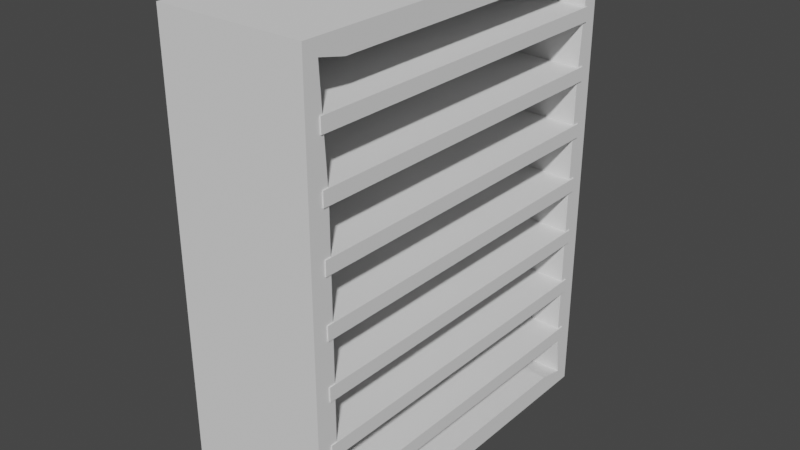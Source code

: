 # Source: BookShelf.blend  (saved by Blender 2.90.8; exported with 4.5.12 LTS)
import bpy
from mathutils import Matrix  # noqa: F401  (used for matrix-valued properties, if any)

bpy.ops.wm.read_factory_settings(use_empty=True)
scene = bpy.context.scene
scene.name = 'Scene'

# ---- collections
col_collection = bpy.data.collections.new('Collection'); scene.collection.children.link(col_collection)

# ---- world
world_world = bpy.data.worlds.new('World'); scene.world = world_world
world_world.use_nodes = True; world_world.node_tree.nodes.clear()
_N = world_world.node_tree.nodes; _L = world_world.node_tree.links
n0 = _N.new('ShaderNodeOutputWorld'); n0.name = 'World Output'; n0.location = (300, 300)
n1 = _N.new('ShaderNodeBackground'); n1.name = 'Background'; n1.location = (10, 300)
n1.inputs[0].default_value = (0.05088, 0.05088, 0.05088, 1.0)
_L.new(n1.outputs[0], n0.inputs[0])
n0.is_active_output = True
world_world.color = (0.05088, 0.05088, 0.05088)
world_world.use_sun_shadow = False
world_world.sun_shadow_jitter_overblur = 0.0

# ---- meshes
me_cube_001 = bpy.data.meshes.new('Cube.001')
me_cube_001.from_pydata([(-1.0, -1.0, -1.0), (-1.0, -1.0, 3.456), (-1.0, 2.602, -1.0), (-1.0, 2.602, 3.456), (0.4116, -1.0, -1.0), (0.4116, -1.0, 3.456), (0.4116, 2.602, -1.0), (0.4116, 2.602, 3.456), (-1.0, 2.202, -1.0), (-1.0, 1.802, -1.0), (-1.0, 1.401, -1.0), (-1.0, 1.001, -1.0), (-1.0, 0.6009, -1.0), (-1.0, 0.2006, -1.0), (-1.0, -0.1996, -1.0), (-1.0, -0.5998, -1.0), (-1.0, -0.5998, 3.456), (-1.0, -0.1996, 3.456), (-1.0, 0.2006, 3.456), (-1.0, 0.6009, 3.456), (-1.0, 1.001, 3.456), (-1.0, 1.401, 3.456), (-1.0, 1.802, 3.456), (-1.0, 2.202, 3.456), (0.4116, -0.5998, -1.0), (0.4116, -0.1996, -1.0), (0.4116, 0.2006, -1.0), (0.4116, 0.6009, -1.0), (0.4116, 1.001, -1.0), (0.4116, 1.401, -1.0), (0.4116, 1.802, -1.0), (0.4116, 2.202, -1.0), (0.4116, 2.202, 3.456), (0.4116, 1.802, 3.456), (0.4116, 1.401, 3.456), (0.4116, 1.001, 3.456), (0.4116, 0.6009, 3.456), (0.4116, 0.2006, 3.456), (0.4116, -0.1996, 3.456), (0.4116, -0.5998, 3.456), (-1.0, -1.0, -0.3977), (-1.0, -1.0, 0.6711), (-1.0, -1.0, 1.228), (-1.0, -1.0, 1.77), (-1.0, -1.0, 2.311), (-1.0, 2.602, 2.311), (-1.0, 2.602, 1.77), (-1.0, 2.602, 1.228), (-1.0, 2.602, 0.6711), (-1.0, 2.602, -0.3977), (0.4116, 2.602, 2.311), (0.4116, 2.602, 1.77), (0.4116, 2.602, 1.228), (0.4116, 2.602, 0.6711), (0.4116, 2.602, -0.3977), (0.4116, -1.0, 2.311), (0.4116, -1.0, 1.77), (0.4116, -1.0, 1.228), (0.4116, -1.0, 0.6711), (0.4116, -1.0, -0.3977), (-1.0, 2.202, -0.3977), (-1.0, 2.202, 0.6711), (-1.0, 2.202, 1.228), (-1.0, 2.202, 1.77), (-1.0, 2.202, 2.311), (-1.0, 1.802, -0.3977), (-1.0, 1.802, 0.6711), (-1.0, 1.802, 1.228), (-1.0, 1.802, 1.77), (-1.0, 1.802, 2.311), (-1.0, 1.401, -0.3977), (-1.0, 1.401, 0.6711), (-1.0, 1.401, 1.228), (-1.0, 1.401, 1.77), (-1.0, 1.401, 2.311), (-1.0, 1.001, -0.3977), (-1.0, 1.001, 0.6711), (-1.0, 1.001, 1.228), (-1.0, 1.001, 1.77), (-1.0, 1.001, 2.311), (-1.0, 0.6009, -0.3977), (-1.0, 0.6009, 0.6711), (-1.0, 0.6009, 1.228), (-1.0, 0.6009, 1.77), (-1.0, 0.6009, 2.311), (-1.0, 0.2006, -0.3977), (-1.0, 0.2006, 0.6711), (-1.0, 0.2006, 1.228), (-1.0, 0.2006, 1.77), (-1.0, 0.2006, 2.311), (-1.0, -0.1996, -0.3977), (-1.0, -0.1996, 0.6711), (-1.0, -0.1996, 1.228), (-1.0, -0.1996, 1.77), (-1.0, -0.1996, 2.311), (-1.0, -0.5998, -0.3977), (-1.0, -0.5998, 0.6711), (-1.0, -0.5998, 1.228), (-1.0, -0.5998, 1.77), (-1.0, -0.5998, 2.311), (-1.0, -1.0, 0.1367), (-1.0, 2.602, 0.1367), (0.4116, 2.602, 0.1367), (0.4116, -1.0, 0.1367), (-1.0, 2.202, 0.1367), (-1.0, 1.802, 0.1367), (-1.0, 1.401, 0.1367), (-1.0, 1.001, 0.1367), (-1.0, 0.6009, 0.1367), (-1.0, 0.2006, 0.1367), (-1.0, -0.1996, 0.1367), (-1.0, -0.5998, 0.1367)], [], [(45, 3, 7, 50), (55, 5, 1, 44), (15, 24, 4, 0), (39, 16, 1, 5), (99, 44, 1, 16), (45, 64, 23, 3), (64, 69, 22, 23), (69, 74, 21, 22), (74, 79, 20, 21), (79, 84, 19, 20), (84, 89, 18, 19), (89, 94, 17, 18), (94, 99, 16, 17), (7, 3, 23, 32), (32, 23, 22, 33), (33, 22, 21, 34), (34, 21, 20, 35), (35, 20, 19, 36), (36, 19, 18, 37), (37, 18, 17, 38), (38, 17, 16, 39), (2, 6, 31, 8), (8, 31, 30, 9), (9, 30, 29, 10), (10, 29, 28, 11), (11, 28, 27, 12), (12, 27, 26, 13), (13, 26, 25, 14), (14, 25, 24, 15), (14, 15, 95, 90), (110, 111, 96, 91), (91, 96, 97, 92), (92, 97, 98, 93), (93, 98, 99, 94), (13, 14, 90, 85), (109, 110, 91, 86), (87, 92, 93, 88), (88, 93, 94, 89), (12, 13, 85, 80), (108, 109, 86, 81), (82, 87, 88, 83), (83, 88, 89, 84), (11, 12, 80, 75), (76, 81, 82, 77), (78, 83, 84, 79), (10, 11, 75, 70), (71, 76, 77, 72), (73, 78, 79, 74), (9, 10, 70, 65), (105, 106, 71, 66), (67, 72, 73, 68), (68, 73, 74, 69), (8, 9, 65, 60), (104, 105, 66, 61), (62, 67, 68, 63), (63, 68, 69, 64), (2, 8, 60, 49), (101, 104, 61, 48), (48, 61, 62, 47), (47, 62, 63, 46), (46, 63, 64, 45), (15, 0, 40, 95), (111, 100, 41, 96), (96, 41, 42, 97), (97, 42, 43, 98), (98, 43, 44, 99), (4, 59, 40, 0), (103, 58, 41, 100), (58, 57, 42, 41), (57, 56, 43, 42), (56, 55, 44, 43), (2, 49, 54, 6), (101, 48, 53, 102), (48, 47, 52, 53), (47, 46, 51, 52), (46, 45, 50, 51), (49, 101, 102, 54), (59, 103, 100, 40), (95, 40, 100, 111), (49, 60, 104, 101), (60, 65, 105, 104), (65, 70, 106, 105), (70, 75, 107, 106), (75, 80, 108, 107), (90, 95, 111, 110)])
_uv = me_cube_001.uv_layers.new(name='UVMap')
_uv.uv.foreach_set('vector', [0.5833, 0.25, 0.625, 0.25, 0.625, 0.5, 0.5833, 0.5, 0.5833, 0.75, 0.625, 0.75, 0.625, 1.0, 0.5833, 1.0, 0.125, 0.7222, 0.375, 0.7222, 0.375, 0.75, 0.125, 0.75, 0.625, 0.7222, 0.875, 0.7222, 0.875, 0.75, 0.625, 0.75, 0.7685, 0.7315, 0.7917, 0.7917, 0.875, 0.75, 0.8472, 0.6944, 0.5833, 0.25, 0.6065, 0.3102, 0.6528, 0.3056, 0.625, 0.25, 0.6065, 0.3102, 0.6296, 0.3704, 0.6806, 0.3611, 0.6528, 0.3056, 0.6296, 0.3704, 0.6528, 0.4306, 0.7083, 0.4167, 0.6806, 0.3611, 0.6528, 0.4306, 0.6759, 0.4907, 0.7361, 0.4722, 0.7083, 0.4167, 0.6759, 0.4907, 0.6991, 0.5509, 0.7639, 0.5278, 0.7361, 0.4722, 0.6991, 0.5509, 0.7222, 0.6111, 0.7917, 0.5833, 0.7639, 0.5278, 0.7222, 0.6111, 0.7454, 0.6713, 0.8194, 0.6389, 0.7917, 0.5833, 0.7454, 0.6713, 0.7685, 0.7315, 0.8472, 0.6944, 0.8194, 0.6389, 0.625, 0.5, 0.875, 0.5, 0.875, 0.5278, 0.625, 0.5278, 0.625, 0.5278, 0.875, 0.5278, 0.875, 0.5556, 0.625, 0.5556, 0.625, 0.5556, 0.875, 0.5556, 0.875, 0.5833, 0.625, 0.5833, 0.625, 0.5833, 0.875, 0.5833, 0.875, 0.6111, 0.625, 0.6111, 0.625, 0.6111, 0.875, 0.6111, 0.875, 0.6389, 0.625, 0.6389, 0.625, 0.6389, 0.875, 0.6389, 0.875, 0.6667, 0.625, 0.6667, 0.625, 0.6667, 0.875, 0.6667, 0.875, 0.6944, 0.625, 0.6944, 0.625, 0.6944, 0.875, 0.6944, 0.875, 0.7222, 0.625, 0.7222, 0.125, 0.5, 0.375, 0.5, 0.375, 0.5278, 0.125, 0.5278, 0.125, 0.5278, 0.375, 0.5278, 0.375, 0.5556, 0.125, 0.5556, 0.125, 0.5556, 0.375, 0.5556, 0.375, 0.5833, 0.125, 0.5833, 0.125, 0.5833, 0.375, 0.5833, 0.375, 0.6111, 0.125, 0.6111, 0.125, 0.6111, 0.375, 0.6111, 0.375, 0.6389, 0.125, 0.6389, 0.125, 0.6389, 0.375, 0.6389, 0.375, 0.6667, 0.125, 0.6667, 0.125, 0.6667, 0.375, 0.6667, 0.375, 0.6944, 0.125, 0.6944, 0.125, 0.6944, 0.375, 0.6944, 0.375, 0.7222, 0.125, 0.7222, 0.375, 0.8333, 0.375, 0.9167, 0.4537, 0.8796, 0.4491, 0.8009, 0.4861, 0.7847, 0.4931, 0.8611, 0.5324, 0.8426, 0.5231, 0.7685, 0.5231, 0.7685, 0.5324, 0.8426, 0.6111, 0.8056, 0.5972, 0.7361, 0.5972, 0.7361, 0.6111, 0.8056, 0.6898, 0.7685, 0.6713, 0.7037, 0.6713, 0.7037, 0.6898, 0.7685, 0.7685, 0.7315, 0.7454, 0.6713, 0.375, 0.75, 0.375, 0.8333, 0.4491, 0.8009, 0.4444, 0.7222, 0.4792, 0.7083, 0.4861, 0.7847, 0.5231, 0.7685, 0.5139, 0.6944, 0.5833, 0.6667, 0.5972, 0.7361, 0.6713, 0.7037, 0.6528, 0.6389, 0.6528, 0.6389, 0.6713, 0.7037, 0.7454, 0.6713, 0.7222, 0.6111, 0.375, 0.6667, 0.375, 0.75, 0.4444, 0.7222, 0.4398, 0.6435, 0.4722, 0.6319, 0.4792, 0.7083, 0.5139, 0.6944, 0.5046, 0.6204, 0.5694, 0.5972, 0.5833, 0.6667, 0.6528, 0.6389, 0.6343, 0.5741, 0.6343, 0.5741, 0.6528, 0.6389, 0.7222, 0.6111, 0.6991, 0.5509, 0.375, 0.5833, 0.375, 0.6667, 0.4398, 0.6435, 0.4352, 0.5648, 0.4954, 0.5463, 0.5046, 0.6204, 0.5694, 0.5972, 0.5556, 0.5278, 0.6157, 0.5093, 0.6343, 0.5741, 0.6991, 0.5509, 0.6759, 0.4907, 0.375, 0.5, 0.375, 0.5833, 0.4352, 0.5648, 0.4306, 0.4861, 0.4861, 0.4722, 0.4954, 0.5463, 0.5556, 0.5278, 0.5417, 0.4583, 0.5972, 0.4444, 0.6157, 0.5093, 0.6759, 0.4907, 0.6528, 0.4306, 0.375, 0.4167, 0.375, 0.5, 0.4306, 0.4861, 0.4259, 0.4074, 0.4514, 0.4028, 0.4583, 0.4792, 0.4861, 0.4722, 0.4769, 0.3981, 0.5278, 0.3889, 0.5417, 0.4583, 0.5972, 0.4444, 0.5787, 0.3796, 0.5787, 0.3796, 0.5972, 0.4444, 0.6528, 0.4306, 0.6296, 0.3704, 0.375, 0.3333, 0.375, 0.4167, 0.4259, 0.4074, 0.4213, 0.3287, 0.4444, 0.3264, 0.4514, 0.4028, 0.4769, 0.3981, 0.4676, 0.3241, 0.5139, 0.3194, 0.5278, 0.3889, 0.5787, 0.3796, 0.5602, 0.3148, 0.5602, 0.3148, 0.5787, 0.3796, 0.6296, 0.3704, 0.6065, 0.3102, 0.375, 0.25, 0.375, 0.3333, 0.4213, 0.3287, 0.4167, 0.25, 0.4375, 0.25, 0.4444, 0.3264, 0.4676, 0.3241, 0.4583, 0.25, 0.4583, 0.25, 0.4676, 0.3241, 0.5139, 0.3194, 0.5, 0.25, 0.5, 0.25, 0.5139, 0.3194, 0.5602, 0.3148, 0.5417, 0.25, 0.5417, 0.25, 0.5602, 0.3148, 0.6065, 0.3102, 0.5833, 0.25, 0.375, 0.9167, 0.375, 1.0, 0.4583, 0.9583, 0.4537, 0.8796, 0.4931, 0.8611, 0.5, 0.9375, 0.5417, 0.9167, 0.5324, 0.8426, 0.5324, 0.8426, 0.5417, 0.9167, 0.625, 0.875, 0.6111, 0.8056, 0.6111, 0.8056, 0.625, 0.875, 0.7083, 0.8333, 0.6898, 0.7685, 0.6898, 0.7685, 0.7083, 0.8333, 0.7917, 0.7917, 0.7685, 0.7315, 0.375, 0.75, 0.4167, 0.75, 0.4167, 1.0, 0.375, 1.0, 0.4375, 0.75, 0.4583, 0.75, 0.4583, 1.0, 0.4375, 1.0, 0.4583, 0.75, 0.5, 0.75, 0.5, 1.0, 0.4583, 1.0, 0.5, 0.75, 0.5417, 0.75, 0.5417, 1.0, 0.5, 1.0, 0.5417, 0.75, 0.5833, 0.75, 0.5833, 1.0, 0.5417, 1.0, 0.375, 0.25, 0.4167, 0.25, 0.4167, 0.5, 0.375, 0.5, 0.4375, 0.25, 0.4583, 0.25, 0.4583, 0.5, 0.4375, 0.5, 0.4583, 0.25, 0.5, 0.25, 0.5, 0.5, 0.4583, 0.5, 0.5, 0.25, 0.5417, 0.25, 0.5417, 0.5, 0.5, 0.5, 0.5417, 0.25, 0.5833, 0.25, 0.5833, 0.5, 0.5417, 0.5, 0.4167, 0.25, 0.4375, 0.25, 0.4375, 0.5, 0.4167, 0.5, 0.4167, 0.75, 0.4375, 0.75, 0.4375, 1.0, 0.4167, 1.0, 0.4537, 0.8796, 0.4583, 0.9583, 0.5, 0.9375, 0.4931, 0.8611, 0.4167, 0.25, 0.4213, 0.3287, 0.4444, 0.3264, 0.4375, 0.25, 0.4213, 0.3287, 0.4259, 0.4074, 0.4514, 0.4028, 0.4444, 0.3264, 0.4259, 0.4074, 0.4306, 0.4861, 0.4583, 0.4792, 0.4514, 0.4028, 0.4306, 0.4861, 0.4352, 0.5648, 0.4653, 0.5556, 0.4583, 0.4792, 0.4352, 0.5648, 0.4398, 0.6435, 0.4722, 0.6319, 0.4653, 0.5556, 0.4491, 0.8009, 0.4537, 0.8796, 0.4931, 0.8611, 0.4861, 0.7847])
me_cube_001.use_mirror_x = True
me_cube_001.update()
me_cube_002 = bpy.data.meshes.new('Cube.002')
me_cube_002.from_pydata([(-1.0, -1.551, 3.456), (0.4116, -1.551, 3.456), (-1.0, -1.487, -0.4599), (-1.0, -1.487, -0.3248), (-1.0, -1.487, 0.08027), (-1.0, -1.487, 0.2153), (-1.0, -1.487, 0.6204), (-1.0, -1.487, 0.7554), (-1.0, -1.487, 1.161), (-1.0, -1.487, 1.296), (-1.0, -1.487, 1.701), (-1.0, -1.487, 1.836), (-1.0, -1.487, 2.241), (-1.0, -1.487, 2.376), (-1.0, -1.487, 2.781), (-1.0, -1.487, 2.916), (-1.0, -1.551, 3.456), (0.4116, -1.551, 3.456), (0.4116, -1.487, 2.916), (0.4116, -1.487, 2.781), (0.4116, -1.487, 2.376), (0.4116, -1.487, 2.241), (0.4116, -1.487, 1.836), (0.4116, -1.487, 1.701), (0.4116, -1.487, 1.296), (0.4116, -1.487, 1.161), (0.4116, -1.487, 0.7554), (0.4116, -1.487, 0.6204), (0.4116, -1.487, 0.2153), (0.4116, -1.487, 0.08027), (0.4116, -1.487, -0.3248), (0.4116, -1.487, -0.4599), (-1.0, -4.813, -0.4599), (-1.0, -4.813, -0.3248), (-1.0, -4.813, 0.08027), (-1.0, -4.813, 0.2153), (-1.0, -4.813, 0.6204), (-1.0, -4.813, 0.7554), (-1.0, -4.813, 1.161), (-1.0, -4.813, 1.296), (-1.0, -4.813, 1.701), (-1.0, -4.813, 1.836), (-1.0, -4.813, 2.241), (-1.0, -4.813, 2.376), (-1.0, -4.813, 2.781), (-1.0, -4.813, 2.916), (0.4116, -4.813, 2.916), (0.4116, -4.813, 2.781), (0.4116, -4.813, 2.376), (0.4116, -4.813, 2.241), (0.4116, -4.813, 1.836), (0.4116, -4.813, 1.701), (0.4116, -4.813, 1.296), (0.4116, -4.813, 1.161), (0.4116, -4.813, 0.7554), (0.4116, -4.813, 0.6204), (0.4116, -4.813, 0.2153), (0.4116, -4.813, 0.08027), (0.4116, -4.813, -0.3248), (0.4116, -4.813, -0.4599)], [], [(17, 1, 0, 16), (6, 27, 55, 36), (20, 13, 43, 48), (11, 10, 40, 41), (12, 21, 49, 42), (23, 22, 50, 51), (28, 5, 35, 56), (29, 28, 56, 57), (59, 58, 33, 32), (57, 56, 35, 34), (55, 54, 37, 36), (53, 52, 39, 38), (51, 50, 41, 40), (49, 48, 43, 42), (47, 46, 45, 44), (5, 4, 34, 35), (31, 30, 58, 59), (26, 7, 37, 54), (25, 24, 52, 53), (14, 19, 47, 44), (13, 12, 42, 43), (19, 18, 46, 47), (18, 15, 45, 46), (8, 25, 53, 38), (7, 6, 36, 37), (24, 9, 39, 52), (2, 31, 59, 32), (27, 26, 54, 55), (30, 3, 33, 58), (15, 14, 44, 45), (21, 20, 48, 49), (10, 23, 51, 40), (9, 8, 38, 39), (22, 11, 41, 50), (4, 29, 57, 34), (3, 2, 32, 33)])
_uv = me_cube_002.uv_layers.new(name='UVMap')
_uv.uv.foreach_set('vector', [0.625, 0.75, 0.625, 0.75, 0.625, 1.0, 0.625, 1.0, 0.4659, 1.0, 0.4659, 0.75, 0.4659, 0.75, 0.4659, 1.0, 0.5644, 0.75, 0.5644, 1.0, 0.5644, 1.0, 0.5644, 0.75, 0.0, 0.0, 0.0, 0.0, 0.0, 0.0, 0.0, 0.0, 0.5568, 1.0, 0.5568, 0.75, 0.5568, 0.75, 0.5568, 1.0, 0.0, 0.0, 0.0, 0.0, 0.0, 0.0, 0.0, 0.0, 0.4432, 0.75, 0.4432, 1.0, 0.4432, 1.0, 0.4432, 0.75, 0.0, 0.0, 0.0, 0.0, 0.0, 0.0, 0.0, 0.0, 0.4053, 0.75, 0.4129, 0.75, 0.4129, 1.0, 0.4053, 1.0, 0.4356, 0.75, 0.4432, 0.75, 0.4432, 1.0, 0.4356, 1.0, 0.4659, 0.75, 0.4735, 0.75, 0.4735, 1.0, 0.4659, 1.0, 0.4962, 0.75, 0.5038, 0.75, 0.5038, 1.0, 0.4962, 1.0, 0.5265, 0.75, 0.5341, 0.75, 0.5341, 1.0, 0.5265, 1.0, 0.5568, 0.75, 0.5644, 0.75, 0.5644, 1.0, 0.5568, 1.0, 0.5871, 0.75, 0.5947, 0.75, 0.5947, 1.0, 0.5871, 1.0, 0.0, 0.0, 0.0, 0.0, 0.0, 0.0, 0.0, 0.0, 0.0, 0.0, 0.0, 0.0, 0.0, 0.0, 0.0, 0.0, 0.4735, 0.75, 0.4735, 1.0, 0.4735, 1.0, 0.4735, 0.75, 0.0, 0.0, 0.0, 0.0, 0.0, 0.0, 0.0, 0.0, 0.5871, 1.0, 0.5871, 0.75, 0.5871, 0.75, 0.5871, 1.0, 0.0, 0.0, 0.0, 0.0, 0.0, 0.0, 0.0, 0.0, 0.0, 0.0, 0.0, 0.0, 0.0, 0.0, 0.0, 0.0, 0.5947, 0.75, 0.5947, 1.0, 0.5947, 1.0, 0.5947, 0.75, 0.4962, 1.0, 0.4962, 0.75, 0.4962, 0.75, 0.4962, 1.0, 0.0, 0.0, 0.0, 0.0, 0.0, 0.0, 0.0, 0.0, 0.5038, 0.75, 0.5038, 1.0, 0.5038, 1.0, 0.5038, 0.75, 0.4053, 1.0, 0.4053, 0.75, 0.4053, 0.75, 0.4053, 1.0, 0.0, 0.0, 0.0, 0.0, 0.0, 0.0, 0.0, 0.0, 0.4129, 0.75, 0.4129, 1.0, 0.4129, 1.0, 0.4129, 0.75, 0.0, 0.0, 0.0, 0.0, 0.0, 0.0, 0.0, 0.0, 0.0, 0.0, 0.0, 0.0, 0.0, 0.0, 0.0, 0.0, 0.5265, 1.0, 0.5265, 0.75, 0.5265, 0.75, 0.5265, 1.0, 0.0, 0.0, 0.0, 0.0, 0.0, 0.0, 0.0, 0.0, 0.5341, 0.75, 0.5341, 1.0, 0.5341, 1.0, 0.5341, 0.75, 0.4356, 1.0, 0.4356, 0.75, 0.4356, 0.75, 0.4356, 1.0, 0.0, 0.0, 0.0, 0.0, 0.0, 0.0, 0.0, 0.0])
me_cube_002.use_mirror_x = True
me_cube_002.update()

# ---- objects
ob_cube = bpy.data.objects.new('Cube', me_cube_001)
ob_cube_001 = bpy.data.objects.new('Cube.001', me_cube_002)

# ---- transforms, parenting, visibility, modifiers, constraints
ob_cube.location = (0.0, 0.0, 0.0)
ob_cube.lineart.crease_threshold = 0.0
ob_cube.use_mesh_mirror_x = True
_m = ob_cube.modifiers.new('Solidify', 'SOLIDIFY')
_m.thickness = 0.2
ob_cube_001.location = (0.01076, 3.949, 0.0)
ob_cube_001.lineart.crease_threshold = 0.0
ob_cube_001.use_mesh_mirror_x = True

# ---- collection membership
col_collection.objects.link(ob_cube)
col_collection.objects.link(ob_cube_001)

# ---- scene / render settings (as saved in the file)
scene.frame_start = 1; scene.frame_end = 250; scene.frame_set(1)
scene.render.engine = 'BLENDER_EEVEE_NEXT'
scene.cycles.use_denoising = False
scene.cycles.samples = 128
scene.cycles.sampling_pattern = 'TABULATED_SOBOL'
scene.cycles.use_adaptive_sampling = False
scene.cycles.use_light_tree = False
scene.view_settings.view_transform = 'Filmic'
bpy.context.view_layer.update()

# ---- added for rendering (the .blend has no active camera and no usable light): camera, sun
cam_auto = bpy.data.cameras.new('AutoCamera')
cam_auto.lens = 50.0
cam_auto.sensor_width = 36.0
cam_auto.clip_end = 1000.0
ob_auto_camera = bpy.data.objects.new('AutoCamera', cam_auto)
scene.collection.objects.link(ob_auto_camera)
ob_auto_camera.location = (5.1735, -5.75378, 5.59789)
ob_auto_camera.rotation_euler = (1.09748, -7.21219e-08, 0.694738)
scene.camera = ob_auto_camera
light_auto_sun = bpy.data.lights.new('AutoSun', 'SUN')
light_auto_sun.energy = 3.0
light_auto_sun.angle = 0.0523599
ob_auto_sun = bpy.data.objects.new('AutoSun', light_auto_sun)
scene.collection.objects.link(ob_auto_sun)
ob_auto_sun.rotation_euler = (0.872665, 0.174533, 0.523599)
bpy.context.view_layer.update()
